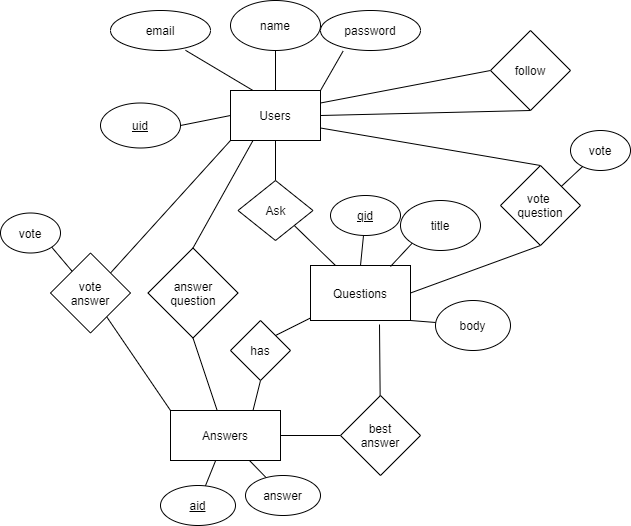

The diagram above was exported from draw.io. Its source (the exported page's mxGraphModel, read from the mxfile embedded in the PNG):
<mxGraphModel dx="720" dy="575" grid="1" gridSize="10" guides="1" tooltips="1" connect="1" arrows="1" fold="1" page="1" pageScale="1" pageWidth="850" pageHeight="1100" math="0" shadow="0">
  <root>
    <mxCell id="0" />
    <mxCell id="1" parent="0" />
    <mxCell id="36" style="edgeStyle=none;rounded=0;orthogonalLoop=1;jettySize=auto;html=1;exitX=0.5;exitY=1;exitDx=0;exitDy=0;entryX=0.5;entryY=0;entryDx=0;entryDy=0;endArrow=none;endFill=0;" parent="1" source="3" target="35" edge="1">
      <mxGeometry relative="1" as="geometry" />
    </mxCell>
    <mxCell id="42" style="edgeStyle=none;rounded=0;orthogonalLoop=1;jettySize=auto;html=1;exitX=0.25;exitY=1;exitDx=0;exitDy=0;endArrow=none;endFill=0;entryX=0.5;entryY=0;entryDx=0;entryDy=0;" parent="1" source="3" target="43" edge="1">
      <mxGeometry relative="1" as="geometry">
        <mxPoint x="240" y="320" as="targetPoint" />
      </mxGeometry>
    </mxCell>
    <mxCell id="49" style="rounded=0;orthogonalLoop=1;jettySize=auto;html=1;exitX=1;exitY=0.25;exitDx=0;exitDy=0;endArrow=none;endFill=0;entryX=0;entryY=0.5;entryDx=0;entryDy=0;" parent="1" source="3" target="50" edge="1">
      <mxGeometry relative="1" as="geometry">
        <mxPoint x="540" y="100" as="targetPoint" />
      </mxGeometry>
    </mxCell>
    <mxCell id="55" style="edgeStyle=none;rounded=0;orthogonalLoop=1;jettySize=auto;html=1;exitX=1;exitY=0.75;exitDx=0;exitDy=0;endArrow=none;endFill=0;entryX=0.5;entryY=0;entryDx=0;entryDy=0;" parent="1" source="3" target="56" edge="1">
      <mxGeometry relative="1" as="geometry">
        <mxPoint x="640" y="190" as="targetPoint" />
      </mxGeometry>
    </mxCell>
    <mxCell id="57" style="edgeStyle=none;rounded=0;orthogonalLoop=1;jettySize=auto;html=1;exitX=0;exitY=1;exitDx=0;exitDy=0;endArrow=none;endFill=0;entryX=1;entryY=0;entryDx=0;entryDy=0;" parent="1" source="3" target="59" edge="1">
      <mxGeometry relative="1" as="geometry">
        <mxPoint x="140" y="350" as="targetPoint" />
      </mxGeometry>
    </mxCell>
    <mxCell id="3" value="Users" style="rounded=0;whiteSpace=wrap;html=1;" parent="1" vertex="1">
      <mxGeometry x="290" y="110" width="90" height="50" as="geometry" />
    </mxCell>
    <mxCell id="5" style="rounded=0;orthogonalLoop=1;jettySize=auto;html=1;exitX=0.75;exitY=0.995;exitDx=0;exitDy=0;entryX=0.25;entryY=0;entryDx=0;entryDy=0;exitPerimeter=0;endArrow=none;endFill=0;" parent="1" source="4" target="3" edge="1">
      <mxGeometry relative="1" as="geometry" />
    </mxCell>
    <mxCell id="4" value="email" style="ellipse;whiteSpace=wrap;html=1;" parent="1" vertex="1">
      <mxGeometry x="170" y="30" width="100" height="40" as="geometry" />
    </mxCell>
    <mxCell id="7" style="edgeStyle=none;rounded=0;orthogonalLoop=1;jettySize=auto;html=1;exitX=0.226;exitY=1.015;exitDx=0;exitDy=0;endArrow=none;endFill=0;exitPerimeter=0;entryX=1;entryY=0;entryDx=0;entryDy=0;" parent="1" source="6" target="3" edge="1">
      <mxGeometry relative="1" as="geometry" />
    </mxCell>
    <mxCell id="6" value="password" style="ellipse;whiteSpace=wrap;html=1;" parent="1" vertex="1">
      <mxGeometry x="380" y="30" width="100" height="40" as="geometry" />
    </mxCell>
    <mxCell id="27" style="edgeStyle=none;rounded=0;orthogonalLoop=1;jettySize=auto;html=1;exitX=0.25;exitY=0;exitDx=0;exitDy=0;endArrow=none;endFill=0;entryX=1;entryY=1;entryDx=0;entryDy=0;" parent="1" source="11" target="35" edge="1">
      <mxGeometry relative="1" as="geometry">
        <mxPoint x="386.5244464938004" y="242.99031365231235" as="targetPoint" />
      </mxGeometry>
    </mxCell>
    <mxCell id="66" style="edgeStyle=none;rounded=0;orthogonalLoop=1;jettySize=auto;html=1;endArrow=none;endFill=0;" parent="1" target="68" edge="1">
      <mxGeometry relative="1" as="geometry">
        <mxPoint x="540" y="430" as="targetPoint" />
        <mxPoint x="439" y="344" as="sourcePoint" />
      </mxGeometry>
    </mxCell>
    <mxCell id="78" style="rounded=0;orthogonalLoop=1;jettySize=auto;html=1;entryX=1;entryY=0;entryDx=0;entryDy=0;endArrow=none;endFill=0;" edge="1" parent="1" source="11" target="77">
      <mxGeometry relative="1" as="geometry">
        <mxPoint x="320" y="350" as="targetPoint" />
      </mxGeometry>
    </mxCell>
    <mxCell id="11" value="Questions" style="rounded=0;whiteSpace=wrap;html=1;" parent="1" vertex="1">
      <mxGeometry x="370" y="285" width="100" height="55" as="geometry" />
    </mxCell>
    <mxCell id="13" style="edgeStyle=none;rounded=0;orthogonalLoop=1;jettySize=auto;html=1;exitX=0;exitY=1;exitDx=0;exitDy=0;endArrow=none;endFill=0;" parent="1" source="12" edge="1">
      <mxGeometry relative="1" as="geometry">
        <mxPoint x="450" y="286" as="targetPoint" />
      </mxGeometry>
    </mxCell>
    <mxCell id="12" value="title" style="ellipse;whiteSpace=wrap;html=1;" parent="1" vertex="1">
      <mxGeometry x="460" y="220" width="80" height="50" as="geometry" />
    </mxCell>
    <mxCell id="15" style="edgeStyle=none;rounded=0;orthogonalLoop=1;jettySize=auto;html=1;entryX=1;entryY=1;entryDx=0;entryDy=0;endArrow=none;endFill=0;" parent="1" source="14" target="11" edge="1">
      <mxGeometry relative="1" as="geometry" />
    </mxCell>
    <mxCell id="14" value="body" style="ellipse;whiteSpace=wrap;html=1;" parent="1" vertex="1">
      <mxGeometry x="495" y="320" width="75" height="50" as="geometry" />
    </mxCell>
    <mxCell id="17" style="edgeStyle=none;rounded=0;orthogonalLoop=1;jettySize=auto;html=1;entryX=1;entryY=0.5;entryDx=0;entryDy=0;endArrow=none;endFill=0;exitX=0.5;exitY=1;exitDx=0;exitDy=0;" parent="1" source="56" target="11" edge="1">
      <mxGeometry relative="1" as="geometry">
        <mxPoint x="660" y="240" as="sourcePoint" />
      </mxGeometry>
    </mxCell>
    <mxCell id="19" style="edgeStyle=none;rounded=0;orthogonalLoop=1;jettySize=auto;html=1;endArrow=none;endFill=0;" parent="1" source="18" target="56" edge="1">
      <mxGeometry relative="1" as="geometry">
        <mxPoint x="680" y="220" as="targetPoint" />
      </mxGeometry>
    </mxCell>
    <mxCell id="18" value="vote" style="ellipse;whiteSpace=wrap;html=1;" parent="1" vertex="1">
      <mxGeometry x="630" y="150" width="60" height="40" as="geometry" />
    </mxCell>
    <mxCell id="23" style="edgeStyle=none;rounded=0;orthogonalLoop=1;jettySize=auto;html=1;exitX=1;exitY=0.5;exitDx=0;exitDy=0;entryX=0;entryY=0.5;entryDx=0;entryDy=0;endArrow=none;endFill=0;" parent="1" source="22" target="3" edge="1">
      <mxGeometry relative="1" as="geometry" />
    </mxCell>
    <mxCell id="22" value="&lt;u&gt;uid&lt;/u&gt;" style="ellipse;whiteSpace=wrap;html=1;" parent="1" vertex="1">
      <mxGeometry x="160" y="122.5" width="80" height="45" as="geometry" />
    </mxCell>
    <mxCell id="25" style="edgeStyle=none;rounded=0;orthogonalLoop=1;jettySize=auto;html=1;entryX=0.5;entryY=0;entryDx=0;entryDy=0;endArrow=none;endFill=0;" parent="1" source="24" target="11" edge="1">
      <mxGeometry relative="1" as="geometry" />
    </mxCell>
    <mxCell id="24" value="&lt;u&gt;qid&lt;/u&gt;" style="ellipse;whiteSpace=wrap;html=1;" parent="1" vertex="1">
      <mxGeometry x="390" y="215" width="70" height="40" as="geometry" />
    </mxCell>
    <mxCell id="40" style="edgeStyle=none;rounded=0;orthogonalLoop=1;jettySize=auto;html=1;endArrow=none;endFill=0;entryX=0.5;entryY=1;entryDx=0;entryDy=0;" parent="1" source="30" target="43" edge="1">
      <mxGeometry relative="1" as="geometry">
        <mxPoint x="250" y="390" as="targetPoint" />
      </mxGeometry>
    </mxCell>
    <mxCell id="58" style="edgeStyle=none;rounded=0;orthogonalLoop=1;jettySize=auto;html=1;exitX=0;exitY=0;exitDx=0;exitDy=0;endArrow=none;endFill=0;" parent="1" source="30" target="59" edge="1">
      <mxGeometry relative="1" as="geometry">
        <mxPoint x="150" y="380" as="targetPoint" />
      </mxGeometry>
    </mxCell>
    <mxCell id="67" style="edgeStyle=none;rounded=0;orthogonalLoop=1;jettySize=auto;html=1;exitX=1;exitY=0.5;exitDx=0;exitDy=0;endArrow=none;endFill=0;entryX=0;entryY=0.5;entryDx=0;entryDy=0;" parent="1" source="30" target="68" edge="1">
      <mxGeometry relative="1" as="geometry">
        <mxPoint x="490" y="480" as="targetPoint" />
      </mxGeometry>
    </mxCell>
    <mxCell id="30" value="Answers" style="rounded=0;whiteSpace=wrap;html=1;" parent="1" vertex="1">
      <mxGeometry x="230" y="430" width="110" height="50" as="geometry" />
    </mxCell>
    <mxCell id="35" value="Ask" style="rhombus;whiteSpace=wrap;html=1;" parent="1" vertex="1">
      <mxGeometry x="297.5" y="200" width="75" height="60" as="geometry" />
    </mxCell>
    <mxCell id="43" value="answer&lt;br&gt;question" style="rhombus;whiteSpace=wrap;html=1;" parent="1" vertex="1">
      <mxGeometry x="207.5" y="267.5" width="90" height="90" as="geometry" />
    </mxCell>
    <mxCell id="48" value="" style="edgeStyle=none;rounded=0;orthogonalLoop=1;jettySize=auto;html=1;endArrow=none;endFill=0;" parent="1" source="46" target="30" edge="1">
      <mxGeometry relative="1" as="geometry" />
    </mxCell>
    <mxCell id="46" value="answer" style="ellipse;whiteSpace=wrap;html=1;" parent="1" vertex="1">
      <mxGeometry x="305" y="495" width="75" height="40" as="geometry" />
    </mxCell>
    <mxCell id="51" style="edgeStyle=none;rounded=0;orthogonalLoop=1;jettySize=auto;html=1;endArrow=none;endFill=0;exitX=0.5;exitY=1;exitDx=0;exitDy=0;entryX=1;entryY=0.5;entryDx=0;entryDy=0;" parent="1" source="50" target="3" edge="1">
      <mxGeometry relative="1" as="geometry">
        <mxPoint x="570" y="140" as="sourcePoint" />
      </mxGeometry>
    </mxCell>
    <mxCell id="50" value="follow" style="rhombus;whiteSpace=wrap;html=1;" parent="1" vertex="1">
      <mxGeometry x="550" y="50" width="80" height="80" as="geometry" />
    </mxCell>
    <mxCell id="56" value="vote &lt;br&gt;question" style="rhombus;whiteSpace=wrap;html=1;" parent="1" vertex="1">
      <mxGeometry x="560" y="185" width="80" height="80" as="geometry" />
    </mxCell>
    <mxCell id="59" value="vote&lt;br&gt;answer" style="rhombus;whiteSpace=wrap;html=1;" parent="1" vertex="1">
      <mxGeometry x="110" y="272.5" width="80" height="80" as="geometry" />
    </mxCell>
    <mxCell id="63" style="edgeStyle=none;rounded=0;orthogonalLoop=1;jettySize=auto;html=1;exitX=1;exitY=1;exitDx=0;exitDy=0;endArrow=none;endFill=0;" parent="1" source="61" target="59" edge="1">
      <mxGeometry relative="1" as="geometry" />
    </mxCell>
    <mxCell id="61" value="vote" style="ellipse;whiteSpace=wrap;html=1;" parent="1" vertex="1">
      <mxGeometry x="60" y="232.5" width="60" height="40" as="geometry" />
    </mxCell>
    <mxCell id="68" value="best&lt;br&gt;answer" style="rhombus;whiteSpace=wrap;html=1;" parent="1" vertex="1">
      <mxGeometry x="400" y="415" width="80" height="80" as="geometry" />
    </mxCell>
    <mxCell id="72" value="" style="edgeStyle=none;rounded=0;orthogonalLoop=1;jettySize=auto;html=1;endArrow=none;endFill=0;" parent="1" source="71" target="3" edge="1">
      <mxGeometry relative="1" as="geometry">
        <Array as="points" />
      </mxGeometry>
    </mxCell>
    <mxCell id="71" value="name" style="ellipse;whiteSpace=wrap;html=1;" parent="1" vertex="1">
      <mxGeometry x="290" y="20" width="90" height="50" as="geometry" />
    </mxCell>
    <mxCell id="75" value="" style="edgeStyle=none;rounded=0;orthogonalLoop=1;jettySize=auto;html=1;endArrow=none;endFill=0;" parent="1" source="74" target="30" edge="1">
      <mxGeometry relative="1" as="geometry" />
    </mxCell>
    <mxCell id="74" value="&lt;u&gt;aid&lt;/u&gt;" style="ellipse;whiteSpace=wrap;html=1;" parent="1" vertex="1">
      <mxGeometry x="220" y="505" width="75" height="40" as="geometry" />
    </mxCell>
    <mxCell id="76" style="edgeStyle=none;rounded=0;orthogonalLoop=1;jettySize=auto;html=1;exitX=1;exitY=1;exitDx=0;exitDy=0;endArrow=none;endFill=0;" parent="1" source="59" target="59" edge="1">
      <mxGeometry relative="1" as="geometry" />
    </mxCell>
    <mxCell id="79" style="rounded=0;orthogonalLoop=1;jettySize=auto;html=1;exitX=0.5;exitY=1;exitDx=0;exitDy=0;entryX=0.75;entryY=0;entryDx=0;entryDy=0;endArrow=none;endFill=0;" edge="1" parent="1" source="77" target="30">
      <mxGeometry relative="1" as="geometry" />
    </mxCell>
    <mxCell id="77" value="has" style="rhombus;whiteSpace=wrap;html=1;" vertex="1" parent="1">
      <mxGeometry x="290" y="340" width="60" height="60" as="geometry" />
    </mxCell>
  </root>
</mxGraphModel>